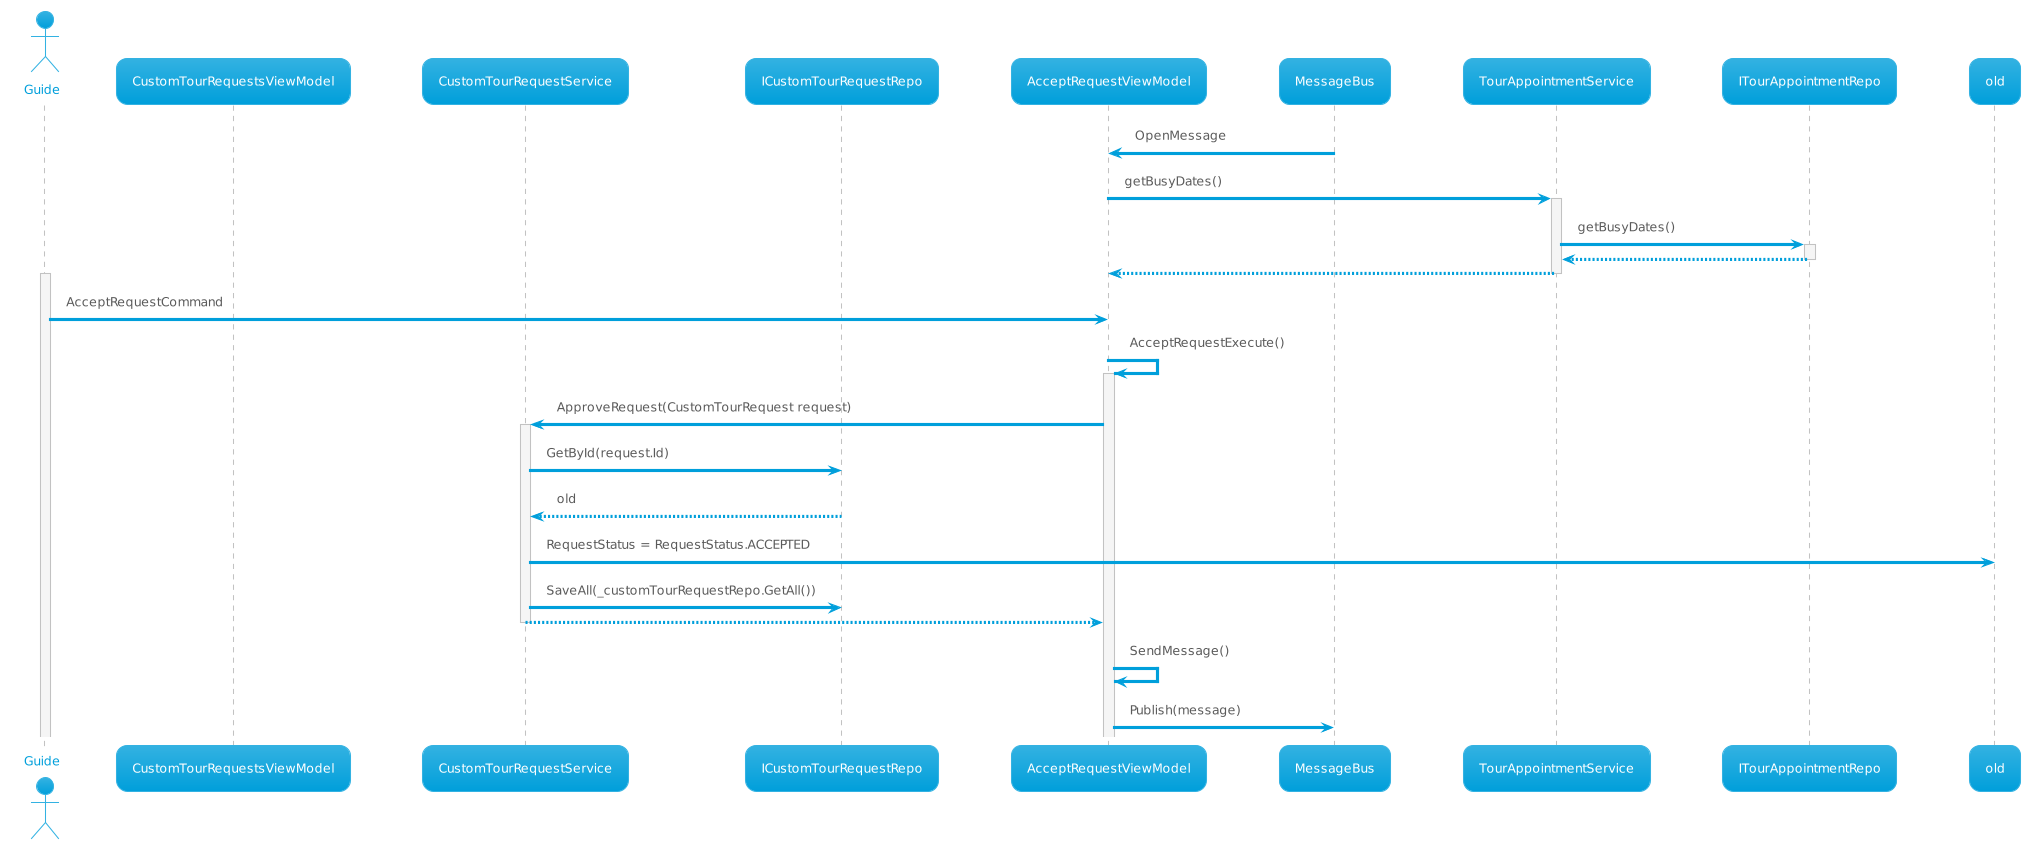

The diagram above was rendered by PlantUML. Its source (embedded in the PNG):
@startuml
!theme bluegray
actor Guide as G

participant "CustomTourRequestsViewModel" as CTRVM
participant "CustomTourRequestService" as CTRS
participant "ICustomTourRequestRepo" as ICTRR
participant "AcceptRequestViewModel" as ARVM
participant "MessageBus" as MB
participant "TourAppointmentService" as TAS
participant "ITourAppointmentRepo" as ITAR

MB -> ARVM: OpenMessage
ARVM -> TAS++: getBusyDates()
TAS -> ITAR++: getBusyDates()
return
return
activate G
G -> ARVM: AcceptRequestCommand
ARVM -> ARVM++: AcceptRequestExecute()
ARVM -> CTRS++: ApproveRequest(CustomTourRequest request)
CTRS -> ICTRR: GetById(request.Id)
ICTRR --> CTRS: old
CTRS -> old: RequestStatus = RequestStatus.ACCEPTED
CTRS -> ICTRR: SaveAll(_customTourRequestRepo.GetAll())
return
ARVM -> ARVM: SendMessage()
ARVM -> MB: Publish(message)
@enduml